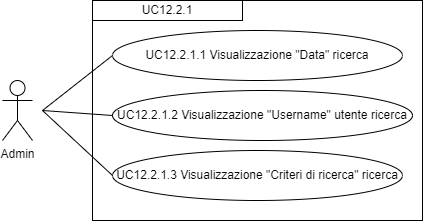

The diagram above was exported from draw.io. Its source (the exported page's mxGraphModel, read from the mxfile embedded in the PNG):
<mxGraphModel dx="1434" dy="772" grid="1" gridSize="10" guides="1" tooltips="1" connect="1" arrows="1" fold="1" page="1" pageScale="1" pageWidth="827" pageHeight="1169" math="0" shadow="0">
  <root>
    <mxCell id="0" />
    <mxCell id="1" parent="0" />
    <mxCell id="iutSHebiozzECPOfnKj3-2" value="Admin&lt;div&gt;&lt;br&gt;&lt;/div&gt;" style="shape=umlActor;verticalLabelPosition=bottom;verticalAlign=top;html=1;outlineConnect=0;" parent="1" vertex="1">
      <mxGeometry x="210" y="320" width="30" height="60" as="geometry" />
    </mxCell>
    <mxCell id="iutSHebiozzECPOfnKj3-9" value="" style="rounded=0;whiteSpace=wrap;html=1;fillColor=none;" parent="1" vertex="1">
      <mxGeometry x="300" y="240" width="330" height="220" as="geometry" />
    </mxCell>
    <mxCell id="iutSHebiozzECPOfnKj3-10" value="&lt;div style=&quot;&quot;&gt;UC12.2.1&lt;/div&gt;" style="rounded=0;whiteSpace=wrap;html=1;fillColor=none;align=center;" parent="1" vertex="1">
      <mxGeometry x="300" y="240" width="150" height="20" as="geometry" />
    </mxCell>
    <mxCell id="iutSHebiozzECPOfnKj3-11" value="UC12.2.1.1 Visualizzazione &quot;Data&quot; ricerca" style="ellipse;whiteSpace=wrap;html=1;" parent="1" vertex="1">
      <mxGeometry x="320" y="270" width="290" height="50" as="geometry" />
    </mxCell>
    <mxCell id="iutSHebiozzECPOfnKj3-16" value="" style="endArrow=none;html=1;rounded=0;entryX=0;entryY=0.5;entryDx=0;entryDy=0;" parent="1" target="iutSHebiozzECPOfnKj3-11" edge="1">
      <mxGeometry width="50" height="50" relative="1" as="geometry">
        <mxPoint x="250" y="350" as="sourcePoint" />
        <mxPoint x="440" y="400" as="targetPoint" />
      </mxGeometry>
    </mxCell>
    <mxCell id="HJC999VqFvGEXIUJuZye-1" value="UC12.2.1.2 Visualizzazione &quot;Username&quot; utente ricerca" style="ellipse;whiteSpace=wrap;html=1;" vertex="1" parent="1">
      <mxGeometry x="320" y="330" width="300" height="50" as="geometry" />
    </mxCell>
    <mxCell id="HJC999VqFvGEXIUJuZye-2" value="UC12.2.1.3 Visualizzazione &quot;Criteri di ricerca&quot; ricerca" style="ellipse;whiteSpace=wrap;html=1;" vertex="1" parent="1">
      <mxGeometry x="320" y="390" width="290" height="50" as="geometry" />
    </mxCell>
    <mxCell id="HJC999VqFvGEXIUJuZye-3" value="" style="endArrow=none;html=1;rounded=0;entryX=0;entryY=0.5;entryDx=0;entryDy=0;" edge="1" parent="1" target="HJC999VqFvGEXIUJuZye-1">
      <mxGeometry width="50" height="50" relative="1" as="geometry">
        <mxPoint x="250" y="350" as="sourcePoint" />
        <mxPoint x="330" y="305" as="targetPoint" />
      </mxGeometry>
    </mxCell>
    <mxCell id="HJC999VqFvGEXIUJuZye-4" value="" style="endArrow=none;html=1;rounded=0;entryX=0;entryY=0.5;entryDx=0;entryDy=0;" edge="1" parent="1" target="HJC999VqFvGEXIUJuZye-2">
      <mxGeometry width="50" height="50" relative="1" as="geometry">
        <mxPoint x="250" y="350" as="sourcePoint" />
        <mxPoint x="340" y="315" as="targetPoint" />
      </mxGeometry>
    </mxCell>
  </root>
</mxGraphModel>